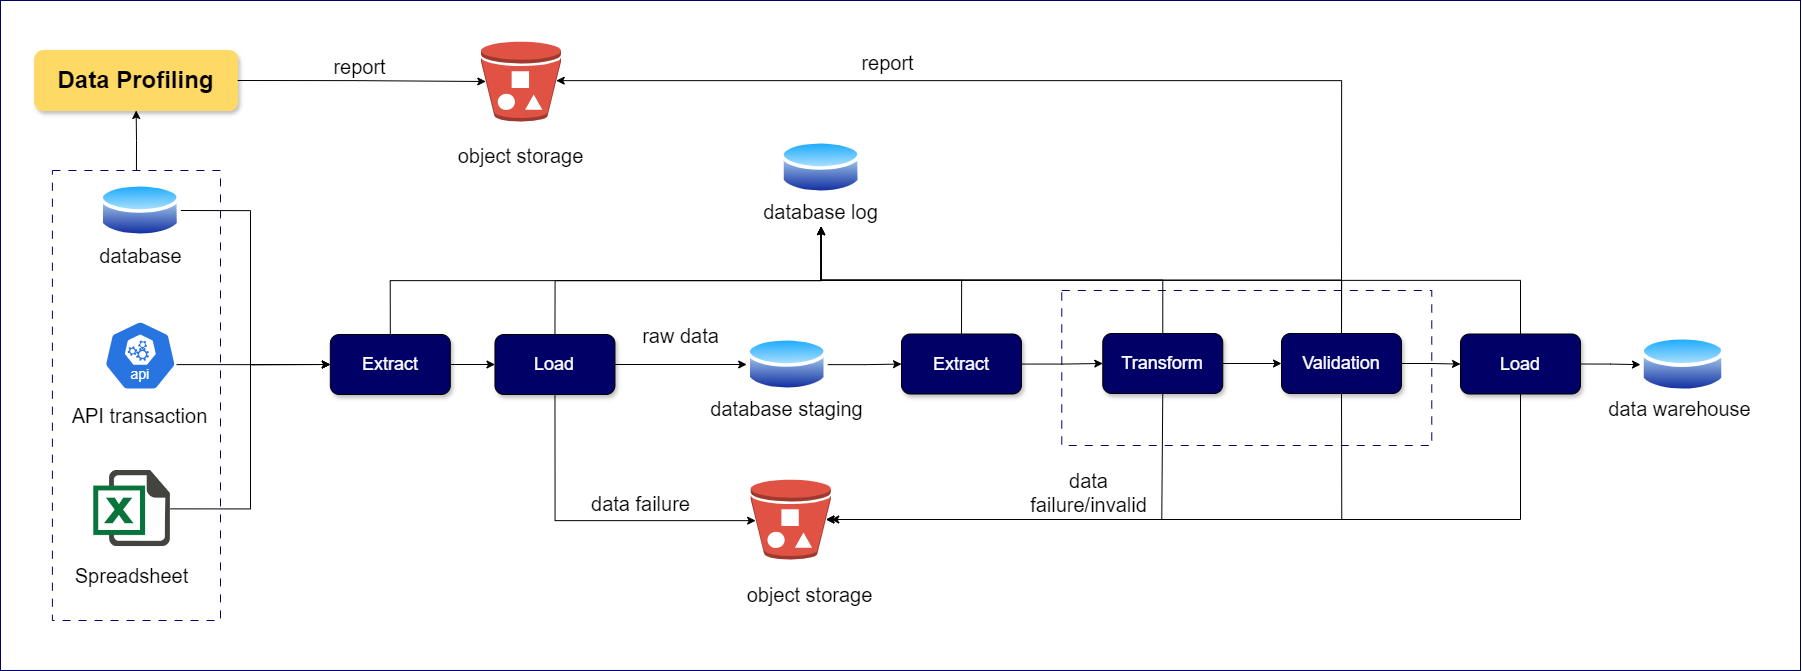

The diagram above was exported from draw.io. Its source (the exported page's mxGraphModel, read from the mxfile embedded in the PNG):
<mxGraphModel dx="1300" dy="1591" grid="1" gridSize="10" guides="1" tooltips="1" connect="1" arrows="1" fold="1" page="1" pageScale="1" pageWidth="850" pageHeight="1100" math="0" shadow="0">
  <root>
    <mxCell id="0" />
    <mxCell id="1" parent="0" />
    <mxCell id="2" value="" style="rounded=1;whiteSpace=wrap;html=1;arcSize=0;strokeColor=#000066;" vertex="1" parent="1">
      <mxGeometry x="2090" y="1070" width="1800" height="670" as="geometry" />
    </mxCell>
    <mxCell id="3" style="edgeStyle=orthogonalEdgeStyle;rounded=0;orthogonalLoop=1;jettySize=auto;html=1;exitX=1;exitY=0.5;exitDx=0;exitDy=0;entryX=0;entryY=0.5;entryDx=0;entryDy=0;" edge="1" source="4" target="14" parent="1">
      <mxGeometry relative="1" as="geometry">
        <Array as="points">
          <mxPoint x="2340.08" y="1280" />
          <mxPoint x="2340.08" y="1434" />
        </Array>
      </mxGeometry>
    </mxCell>
    <mxCell id="4" value="" style="image;aspect=fixed;perimeter=ellipsePerimeter;html=1;align=center;shadow=0;dashed=0;spacingTop=3;image=img/lib/active_directory/database.svg;" vertex="1" parent="1">
      <mxGeometry x="2189.27" y="1250" width="81.08" height="60" as="geometry" />
    </mxCell>
    <mxCell id="5" value="&lt;font style=&quot;font-size: 20px;&quot;&gt;database staging&lt;/font&gt;" style="text;html=1;align=center;verticalAlign=middle;whiteSpace=wrap;rounded=0;" vertex="1" parent="1">
      <mxGeometry x="2797" y="1463" width="159.46" height="30" as="geometry" />
    </mxCell>
    <mxCell id="6" style="edgeStyle=orthogonalEdgeStyle;rounded=0;orthogonalLoop=1;jettySize=auto;html=1;exitX=0.995;exitY=0.63;exitDx=0;exitDy=0;exitPerimeter=0;entryX=0;entryY=0.5;entryDx=0;entryDy=0;" edge="1" source="7" target="14" parent="1">
      <mxGeometry relative="1" as="geometry" />
    </mxCell>
    <mxCell id="7" value="" style="aspect=fixed;sketch=0;html=1;dashed=0;whitespace=wrap;verticalLabelPosition=bottom;verticalAlign=top;fillColor=#2875E2;strokeColor=#ffffff;points=[[0.005,0.63,0],[0.1,0.2,0],[0.9,0.2,0],[0.5,0,0],[0.995,0.63,0],[0.72,0.99,0],[0.5,1,0],[0.28,0.99,0]];shape=mxgraph.kubernetes.icon2;kubernetesLabel=1;prIcon=api" vertex="1" parent="1">
      <mxGeometry x="2193.3500000000004" y="1390" width="72.92" height="70" as="geometry" />
    </mxCell>
    <mxCell id="8" value="&lt;font style=&quot;font-size: 20px;&quot;&gt;API transaction&lt;/font&gt;" style="text;html=1;align=center;verticalAlign=middle;whiteSpace=wrap;rounded=0;" vertex="1" parent="1">
      <mxGeometry x="2150.08" y="1470" width="159.46" height="30" as="geometry" />
    </mxCell>
    <mxCell id="9" style="edgeStyle=orthogonalEdgeStyle;rounded=0;orthogonalLoop=1;jettySize=auto;html=1;exitX=1;exitY=0.5;exitDx=0;exitDy=0;entryX=0;entryY=0.5;entryDx=0;entryDy=0;" edge="1" source="10" target="14" parent="1">
      <mxGeometry relative="1" as="geometry" />
    </mxCell>
    <mxCell id="10" value="" style="shape=image;html=1;verticalAlign=top;verticalLabelPosition=bottom;labelBackgroundColor=#ffffff;imageAspect=0;aspect=fixed;image=https://cdn3.iconfinder.com/data/icons/document-icons-2/30/647702-excel-128.png" vertex="1" parent="1">
      <mxGeometry x="2183.27" y="1540" width="76.73" height="76.73" as="geometry" />
    </mxCell>
    <mxCell id="11" value="&lt;span style=&quot;font-size: 20px;&quot;&gt;Spreadsheet&lt;/span&gt;" style="text;html=1;align=center;verticalAlign=middle;whiteSpace=wrap;rounded=0;" vertex="1" parent="1">
      <mxGeometry x="2141.91" y="1630" width="159.46" height="30" as="geometry" />
    </mxCell>
    <mxCell id="12" style="edgeStyle=orthogonalEdgeStyle;rounded=0;orthogonalLoop=1;jettySize=auto;html=1;exitX=1;exitY=0.5;exitDx=0;exitDy=0;entryX=0;entryY=0.5;entryDx=0;entryDy=0;" edge="1" source="14" target="17" parent="1">
      <mxGeometry relative="1" as="geometry" />
    </mxCell>
    <mxCell id="13" style="edgeStyle=orthogonalEdgeStyle;rounded=0;orthogonalLoop=1;jettySize=auto;html=1;exitX=0.5;exitY=0;exitDx=0;exitDy=0;entryX=0.5;entryY=1;entryDx=0;entryDy=0;" edge="1" source="14" target="25" parent="1">
      <mxGeometry relative="1" as="geometry" />
    </mxCell>
    <mxCell id="14" value="&lt;font style=&quot;font-size: 18px;&quot; color=&quot;#ffffff&quot;&gt;Extract&lt;/font&gt;" style="rounded=1;whiteSpace=wrap;html=1;fillColor=#000066;shadow=1;" vertex="1" parent="1">
      <mxGeometry x="2419.81" y="1404" width="120" height="60" as="geometry" />
    </mxCell>
    <mxCell id="15" style="edgeStyle=orthogonalEdgeStyle;rounded=0;orthogonalLoop=1;jettySize=auto;html=1;exitX=1;exitY=0.5;exitDx=0;exitDy=0;entryX=0;entryY=0.5;entryDx=0;entryDy=0;" edge="1" source="17" target="18" parent="1">
      <mxGeometry relative="1" as="geometry" />
    </mxCell>
    <mxCell id="16" style="edgeStyle=orthogonalEdgeStyle;rounded=0;orthogonalLoop=1;jettySize=auto;html=1;exitX=0.5;exitY=0;exitDx=0;exitDy=0;entryX=0.5;entryY=1;entryDx=0;entryDy=0;" edge="1" source="17" target="25" parent="1">
      <mxGeometry relative="1" as="geometry" />
    </mxCell>
    <mxCell id="17" value="&lt;font style=&quot;font-size: 18px;&quot; color=&quot;#ffffff&quot;&gt;Load&lt;/font&gt;" style="rounded=1;whiteSpace=wrap;html=1;fillColor=#000066;shadow=1;" vertex="1" parent="1">
      <mxGeometry x="2584.46" y="1404" width="120" height="60" as="geometry" />
    </mxCell>
    <mxCell id="18" value="" style="image;aspect=fixed;perimeter=ellipsePerimeter;html=1;align=center;shadow=0;dashed=0;spacingTop=3;image=img/lib/active_directory/database.svg;" vertex="1" parent="1">
      <mxGeometry x="2836.19" y="1404" width="81.08" height="60" as="geometry" />
    </mxCell>
    <mxCell id="19" value="&lt;font style=&quot;font-size: 20px;&quot;&gt;database&lt;/font&gt;" style="text;html=1;align=center;verticalAlign=middle;whiteSpace=wrap;rounded=0;" vertex="1" parent="1">
      <mxGeometry x="2150.54" y="1310" width="159.46" height="30" as="geometry" />
    </mxCell>
    <mxCell id="20" value="" style="outlineConnect=0;dashed=0;verticalLabelPosition=bottom;verticalAlign=top;align=center;html=1;shape=mxgraph.aws3.bucket_with_objects;fillColor=#E05243;gradientColor=none;" vertex="1" parent="1">
      <mxGeometry x="2840.27" y="1549" width="80" height="80" as="geometry" />
    </mxCell>
    <mxCell id="21" value="&lt;font style=&quot;font-size: 20px;&quot;&gt;object storage&lt;/font&gt;" style="text;html=1;align=center;verticalAlign=middle;whiteSpace=wrap;rounded=0;" vertex="1" parent="1">
      <mxGeometry x="2531.08" y="1210" width="159.46" height="30" as="geometry" />
    </mxCell>
    <mxCell id="22" style="edgeStyle=orthogonalEdgeStyle;rounded=0;orthogonalLoop=1;jettySize=auto;html=1;exitX=0.5;exitY=1;exitDx=0;exitDy=0;entryX=0.06;entryY=0.5;entryDx=0;entryDy=0;entryPerimeter=0;" edge="1" source="17" target="20" parent="1">
      <mxGeometry relative="1" as="geometry">
        <Array as="points">
          <mxPoint x="2645" y="1590" />
        </Array>
      </mxGeometry>
    </mxCell>
    <mxCell id="23" value="&lt;font style=&quot;font-size: 20px;&quot;&gt;raw data&lt;/font&gt;" style="text;html=1;align=center;verticalAlign=middle;whiteSpace=wrap;rounded=0;" vertex="1" parent="1">
      <mxGeometry x="2690.54" y="1390" width="159.46" height="30" as="geometry" />
    </mxCell>
    <mxCell id="24" value="&lt;font style=&quot;font-size: 20px;&quot;&gt;data failure&lt;/font&gt;" style="text;html=1;align=center;verticalAlign=middle;whiteSpace=wrap;rounded=0;" vertex="1" parent="1">
      <mxGeometry x="2650.54" y="1558" width="159.46" height="30" as="geometry" />
    </mxCell>
    <mxCell id="25" value="&lt;font style=&quot;font-size: 20px;&quot;&gt;database log&lt;/font&gt;" style="text;html=1;align=center;verticalAlign=middle;whiteSpace=wrap;rounded=0;" vertex="1" parent="1">
      <mxGeometry x="2830.81" y="1266" width="159.46" height="30" as="geometry" />
    </mxCell>
    <mxCell id="26" value="" style="image;aspect=fixed;perimeter=ellipsePerimeter;html=1;align=center;shadow=0;dashed=0;spacingTop=3;image=img/lib/active_directory/database.svg;" vertex="1" parent="1">
      <mxGeometry x="2870" y="1207" width="81.08" height="60" as="geometry" />
    </mxCell>
    <mxCell id="27" value="" style="rounded=0;whiteSpace=wrap;html=1;fillColor=none;dashed=1;dashPattern=8 8;strokeColor=#000066;" vertex="1" parent="1">
      <mxGeometry x="3151.27" y="1360" width="370" height="155" as="geometry" />
    </mxCell>
    <mxCell id="28" style="edgeStyle=orthogonalEdgeStyle;rounded=0;orthogonalLoop=1;jettySize=auto;html=1;exitX=1;exitY=0.5;exitDx=0;exitDy=0;" edge="1" source="30" target="33" parent="1">
      <mxGeometry relative="1" as="geometry" />
    </mxCell>
    <mxCell id="29" style="edgeStyle=orthogonalEdgeStyle;rounded=0;orthogonalLoop=1;jettySize=auto;html=1;exitX=0.5;exitY=0;exitDx=0;exitDy=0;entryX=0.5;entryY=1;entryDx=0;entryDy=0;" edge="1" source="30" target="25" parent="1">
      <mxGeometry relative="1" as="geometry">
        <mxPoint x="3071.54" y="1296" as="targetPoint" />
      </mxGeometry>
    </mxCell>
    <mxCell id="30" value="&lt;font color=&quot;#ffffff&quot;&gt;&lt;span style=&quot;font-size: 18px;&quot;&gt;Transform&lt;/span&gt;&lt;/font&gt;" style="rounded=1;whiteSpace=wrap;html=1;fillColor=#000066;shadow=1;" vertex="1" parent="1">
      <mxGeometry x="3192.27" y="1403" width="120" height="60" as="geometry" />
    </mxCell>
    <mxCell id="31" style="edgeStyle=orthogonalEdgeStyle;rounded=0;orthogonalLoop=1;jettySize=auto;html=1;exitX=1;exitY=0.5;exitDx=0;exitDy=0;" edge="1" source="48" target="36" parent="1">
      <mxGeometry relative="1" as="geometry" />
    </mxCell>
    <mxCell id="32" style="edgeStyle=orthogonalEdgeStyle;rounded=0;orthogonalLoop=1;jettySize=auto;html=1;exitX=0.5;exitY=0;exitDx=0;exitDy=0;entryX=0.5;entryY=1;entryDx=0;entryDy=0;" edge="1" source="33" target="25" parent="1">
      <mxGeometry relative="1" as="geometry">
        <mxPoint x="3071.54" y="1296" as="targetPoint" />
      </mxGeometry>
    </mxCell>
    <mxCell id="33" value="&lt;font color=&quot;#ffffff&quot;&gt;&lt;span style=&quot;font-size: 18px;&quot;&gt;Validation&lt;/span&gt;&lt;/font&gt;" style="rounded=1;whiteSpace=wrap;html=1;fillColor=#000066;shadow=1;" vertex="1" parent="1">
      <mxGeometry x="3371" y="1403" width="120" height="60" as="geometry" />
    </mxCell>
    <mxCell id="34" style="edgeStyle=orthogonalEdgeStyle;rounded=0;orthogonalLoop=1;jettySize=auto;html=1;" edge="1" source="45" target="30" parent="1">
      <mxGeometry relative="1" as="geometry">
        <mxPoint x="2922.27" y="1432" as="sourcePoint" />
      </mxGeometry>
    </mxCell>
    <mxCell id="35" value="&lt;span style=&quot;font-size: 20px;&quot;&gt;data warehouse&lt;/span&gt;" style="text;html=1;align=center;verticalAlign=middle;whiteSpace=wrap;rounded=0;" vertex="1" parent="1">
      <mxGeometry x="3690" y="1463" width="159.46" height="30" as="geometry" />
    </mxCell>
    <mxCell id="36" value="" style="image;aspect=fixed;perimeter=ellipsePerimeter;html=1;align=center;shadow=0;dashed=0;spacingTop=3;image=img/lib/active_directory/database.svg;" vertex="1" parent="1">
      <mxGeometry x="3730" y="1402.5" width="85.13" height="63" as="geometry" />
    </mxCell>
    <mxCell id="37" style="edgeStyle=elbowEdgeStyle;rounded=0;orthogonalLoop=1;jettySize=auto;html=1;exitX=0.5;exitY=1;exitDx=0;exitDy=0;entryX=0.94;entryY=0.5;entryDx=0;entryDy=0;entryPerimeter=0;" edge="1" source="30" target="20" parent="1">
      <mxGeometry relative="1" as="geometry">
        <Array as="points">
          <mxPoint x="3251.27" y="1525" />
        </Array>
        <mxPoint x="3081.27" y="1587" as="targetPoint" />
      </mxGeometry>
    </mxCell>
    <mxCell id="38" style="edgeStyle=elbowEdgeStyle;rounded=0;orthogonalLoop=1;jettySize=auto;html=1;exitX=0.5;exitY=1;exitDx=0;exitDy=0;" edge="1" source="33" target="20" parent="1">
      <mxGeometry relative="1" as="geometry">
        <Array as="points">
          <mxPoint x="3431.27" y="1535" />
        </Array>
        <mxPoint x="3081.27" y="1587" as="targetPoint" />
      </mxGeometry>
    </mxCell>
    <mxCell id="39" value="&lt;font style=&quot;font-size: 20px;&quot;&gt;data failure/invalid&lt;/font&gt;" style="text;html=1;align=center;verticalAlign=middle;whiteSpace=wrap;rounded=0;" vertex="1" parent="1">
      <mxGeometry x="3099.27" y="1547" width="159.46" height="30" as="geometry" />
    </mxCell>
    <mxCell id="40" value="&lt;span style=&quot;font-size: 24px;&quot;&gt;&lt;b&gt;Data Profiling&lt;/b&gt;&lt;/span&gt;" style="rounded=1;whiteSpace=wrap;html=1;fillColor=#FFD966;strokeColor=#FFD966;shadow=1;" vertex="1" parent="1">
      <mxGeometry x="2124.14" y="1120" width="203" height="60" as="geometry" />
    </mxCell>
    <mxCell id="41" style="edgeStyle=orthogonalEdgeStyle;rounded=0;orthogonalLoop=1;jettySize=auto;html=1;exitX=0.5;exitY=0;exitDx=0;exitDy=0;entryX=0.5;entryY=1;entryDx=0;entryDy=0;" edge="1" source="42" target="40" parent="1">
      <mxGeometry relative="1" as="geometry" />
    </mxCell>
    <mxCell id="42" value="" style="rounded=0;whiteSpace=wrap;html=1;fillColor=none;dashed=1;dashPattern=8 8;strokeColor=#000066;" vertex="1" parent="1">
      <mxGeometry x="2141.91" y="1240" width="168.09" height="450" as="geometry" />
    </mxCell>
    <mxCell id="43" value="" style="edgeStyle=orthogonalEdgeStyle;rounded=0;orthogonalLoop=1;jettySize=auto;html=1;" edge="1" source="18" target="45" parent="1">
      <mxGeometry relative="1" as="geometry">
        <mxPoint x="2917" y="1434" as="sourcePoint" />
        <mxPoint x="3192" y="1433" as="targetPoint" />
      </mxGeometry>
    </mxCell>
    <mxCell id="44" style="edgeStyle=orthogonalEdgeStyle;rounded=0;orthogonalLoop=1;jettySize=auto;html=1;exitX=0.5;exitY=0;exitDx=0;exitDy=0;entryX=0.5;entryY=1;entryDx=0;entryDy=0;" edge="1" source="45" target="25" parent="1">
      <mxGeometry relative="1" as="geometry" />
    </mxCell>
    <mxCell id="45" value="&lt;font color=&quot;#ffffff&quot;&gt;&lt;span style=&quot;font-size: 18px;&quot;&gt;Extract&lt;/span&gt;&lt;/font&gt;" style="rounded=1;whiteSpace=wrap;html=1;fillColor=#000066;shadow=1;" vertex="1" parent="1">
      <mxGeometry x="2991" y="1403.5" width="120" height="60" as="geometry" />
    </mxCell>
    <mxCell id="46" value="" style="edgeStyle=orthogonalEdgeStyle;rounded=0;orthogonalLoop=1;jettySize=auto;html=1;exitX=1;exitY=0.5;exitDx=0;exitDy=0;" edge="1" source="33" target="48" parent="1">
      <mxGeometry relative="1" as="geometry">
        <mxPoint x="3491" y="1433" as="sourcePoint" />
        <mxPoint x="3730" y="1434" as="targetPoint" />
      </mxGeometry>
    </mxCell>
    <mxCell id="47" style="edgeStyle=orthogonalEdgeStyle;rounded=0;orthogonalLoop=1;jettySize=auto;html=1;exitX=0.5;exitY=0;exitDx=0;exitDy=0;entryX=0.5;entryY=1;entryDx=0;entryDy=0;" edge="1" source="48" target="25" parent="1">
      <mxGeometry relative="1" as="geometry" />
    </mxCell>
    <mxCell id="48" value="&lt;font color=&quot;#ffffff&quot;&gt;&lt;span style=&quot;font-size: 18px;&quot;&gt;Load&lt;/span&gt;&lt;/font&gt;" style="rounded=1;whiteSpace=wrap;html=1;fillColor=#000066;shadow=1;" vertex="1" parent="1">
      <mxGeometry x="3550" y="1403.5" width="120" height="60" as="geometry" />
    </mxCell>
    <mxCell id="49" style="edgeStyle=orthogonalEdgeStyle;rounded=0;orthogonalLoop=1;jettySize=auto;html=1;exitX=0.5;exitY=1;exitDx=0;exitDy=0;entryX=0.94;entryY=0.5;entryDx=0;entryDy=0;entryPerimeter=0;" edge="1" source="48" target="20" parent="1">
      <mxGeometry relative="1" as="geometry">
        <Array as="points">
          <mxPoint x="3610" y="1589" />
        </Array>
      </mxGeometry>
    </mxCell>
    <mxCell id="50" value="" style="outlineConnect=0;dashed=0;verticalLabelPosition=bottom;verticalAlign=top;align=center;html=1;shape=mxgraph.aws3.bucket_with_objects;fillColor=#E05243;gradientColor=none;" vertex="1" parent="1">
      <mxGeometry x="2570.54" y="1111" width="80" height="80" as="geometry" />
    </mxCell>
    <mxCell id="51" value="&lt;font style=&quot;font-size: 20px;&quot;&gt;object storage&lt;/font&gt;" style="text;html=1;align=center;verticalAlign=middle;whiteSpace=wrap;rounded=0;" vertex="1" parent="1">
      <mxGeometry x="2820" y="1649" width="159.46" height="30" as="geometry" />
    </mxCell>
    <mxCell id="52" style="edgeStyle=orthogonalEdgeStyle;rounded=0;orthogonalLoop=1;jettySize=auto;html=1;exitX=1;exitY=0.5;exitDx=0;exitDy=0;entryX=0.06;entryY=0.5;entryDx=0;entryDy=0;entryPerimeter=0;" edge="1" source="40" target="50" parent="1">
      <mxGeometry relative="1" as="geometry" />
    </mxCell>
    <mxCell id="53" style="edgeStyle=orthogonalEdgeStyle;rounded=0;orthogonalLoop=1;jettySize=auto;html=1;exitX=0.5;exitY=0;exitDx=0;exitDy=0;entryX=0.94;entryY=0.5;entryDx=0;entryDy=0;entryPerimeter=0;" edge="1" source="33" target="50" parent="1">
      <mxGeometry relative="1" as="geometry">
        <Array as="points">
          <mxPoint x="3431" y="1150" />
        </Array>
      </mxGeometry>
    </mxCell>
    <mxCell id="54" value="&lt;font style=&quot;font-size: 20px;&quot;&gt;report&lt;/font&gt;" style="text;html=1;align=center;verticalAlign=middle;whiteSpace=wrap;rounded=0;" vertex="1" parent="1">
      <mxGeometry x="2369.62" y="1121" width="159.46" height="30" as="geometry" />
    </mxCell>
    <mxCell id="55" value="&lt;font style=&quot;font-size: 20px;&quot;&gt;report&lt;/font&gt;" style="text;html=1;align=center;verticalAlign=middle;whiteSpace=wrap;rounded=0;" vertex="1" parent="1">
      <mxGeometry x="2898.27" y="1117" width="159.46" height="30" as="geometry" />
    </mxCell>
  </root>
</mxGraphModel>